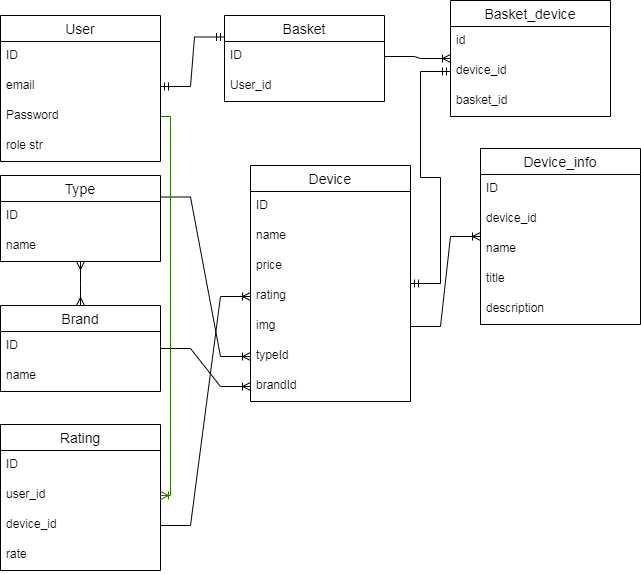

The diagram above was exported from draw.io. Its source (the exported page's mxGraphModel, read from the mxfile embedded in the PNG):
<mxGraphModel dx="1422" dy="760" grid="1" gridSize="10" guides="1" tooltips="1" connect="1" arrows="1" fold="1" page="1" pageScale="1" pageWidth="827" pageHeight="1169" math="0" shadow="0">
  <root>
    <mxCell id="0" />
    <mxCell id="1" parent="0" />
    <mxCell id="ZPtNcFZjtJ5XaH_muHfq-1" value="User" style="swimlane;fontStyle=0;childLayout=stackLayout;horizontal=1;startSize=26;horizontalStack=0;resizeParent=1;resizeParentMax=0;resizeLast=0;collapsible=1;marginBottom=0;align=center;fontSize=14;" vertex="1" parent="1">
      <mxGeometry x="30" y="30" width="160" height="146" as="geometry">
        <mxRectangle x="120" y="140" width="60" height="26" as="alternateBounds" />
      </mxGeometry>
    </mxCell>
    <mxCell id="ZPtNcFZjtJ5XaH_muHfq-2" value="ID" style="text;strokeColor=none;fillColor=none;spacingLeft=4;spacingRight=4;overflow=hidden;rotatable=0;points=[[0,0.5],[1,0.5]];portConstraint=eastwest;fontSize=12;" vertex="1" parent="ZPtNcFZjtJ5XaH_muHfq-1">
      <mxGeometry y="26" width="160" height="30" as="geometry" />
    </mxCell>
    <mxCell id="ZPtNcFZjtJ5XaH_muHfq-3" value="email" style="text;strokeColor=none;fillColor=none;spacingLeft=4;spacingRight=4;overflow=hidden;rotatable=0;points=[[0,0.5],[1,0.5]];portConstraint=eastwest;fontSize=12;" vertex="1" parent="ZPtNcFZjtJ5XaH_muHfq-1">
      <mxGeometry y="56" width="160" height="30" as="geometry" />
    </mxCell>
    <mxCell id="ZPtNcFZjtJ5XaH_muHfq-4" value="Password" style="text;strokeColor=none;fillColor=none;spacingLeft=4;spacingRight=4;overflow=hidden;rotatable=0;points=[[0,0.5],[1,0.5]];portConstraint=eastwest;fontSize=12;" vertex="1" parent="ZPtNcFZjtJ5XaH_muHfq-1">
      <mxGeometry y="86" width="160" height="30" as="geometry" />
    </mxCell>
    <mxCell id="ZPtNcFZjtJ5XaH_muHfq-7" value="role str" style="text;strokeColor=none;fillColor=none;spacingLeft=4;spacingRight=4;overflow=hidden;rotatable=0;points=[[0,0.5],[1,0.5]];portConstraint=eastwest;fontSize=12;" vertex="1" parent="ZPtNcFZjtJ5XaH_muHfq-1">
      <mxGeometry y="116" width="160" height="30" as="geometry" />
    </mxCell>
    <mxCell id="ZPtNcFZjtJ5XaH_muHfq-8" value="Basket" style="swimlane;fontStyle=0;childLayout=stackLayout;horizontal=1;startSize=26;horizontalStack=0;resizeParent=1;resizeParentMax=0;resizeLast=0;collapsible=1;marginBottom=0;align=center;fontSize=14;" vertex="1" parent="1">
      <mxGeometry x="254" y="30" width="160" height="86" as="geometry">
        <mxRectangle x="120" y="140" width="60" height="26" as="alternateBounds" />
      </mxGeometry>
    </mxCell>
    <mxCell id="ZPtNcFZjtJ5XaH_muHfq-9" value="ID" style="text;strokeColor=none;fillColor=none;spacingLeft=4;spacingRight=4;overflow=hidden;rotatable=0;points=[[0,0.5],[1,0.5]];portConstraint=eastwest;fontSize=12;" vertex="1" parent="ZPtNcFZjtJ5XaH_muHfq-8">
      <mxGeometry y="26" width="160" height="30" as="geometry" />
    </mxCell>
    <mxCell id="ZPtNcFZjtJ5XaH_muHfq-11" value="User_id" style="text;strokeColor=none;fillColor=none;spacingLeft=4;spacingRight=4;overflow=hidden;rotatable=0;points=[[0,0.5],[1,0.5]];portConstraint=eastwest;fontSize=12;" vertex="1" parent="ZPtNcFZjtJ5XaH_muHfq-8">
      <mxGeometry y="56" width="160" height="30" as="geometry" />
    </mxCell>
    <mxCell id="ZPtNcFZjtJ5XaH_muHfq-13" value="" style="edgeStyle=entityRelationEdgeStyle;fontSize=12;html=1;endArrow=ERmandOne;startArrow=ERmandOne;rounded=0;exitX=1;exitY=0.5;exitDx=0;exitDy=0;entryX=0;entryY=0.25;entryDx=0;entryDy=0;" edge="1" parent="1" source="ZPtNcFZjtJ5XaH_muHfq-3" target="ZPtNcFZjtJ5XaH_muHfq-8">
      <mxGeometry width="100" height="100" relative="1" as="geometry">
        <mxPoint x="360" y="440" as="sourcePoint" />
        <mxPoint x="460" y="340" as="targetPoint" />
      </mxGeometry>
    </mxCell>
    <mxCell id="ZPtNcFZjtJ5XaH_muHfq-14" value="Device" style="swimlane;fontStyle=0;childLayout=stackLayout;horizontal=1;startSize=26;horizontalStack=0;resizeParent=1;resizeParentMax=0;resizeLast=0;collapsible=1;marginBottom=0;align=center;fontSize=14;" vertex="1" parent="1">
      <mxGeometry x="280" y="180" width="160" height="236" as="geometry" />
    </mxCell>
    <mxCell id="ZPtNcFZjtJ5XaH_muHfq-15" value="ID" style="text;strokeColor=none;fillColor=none;spacingLeft=4;spacingRight=4;overflow=hidden;rotatable=0;points=[[0,0.5],[1,0.5]];portConstraint=eastwest;fontSize=12;" vertex="1" parent="ZPtNcFZjtJ5XaH_muHfq-14">
      <mxGeometry y="26" width="160" height="30" as="geometry" />
    </mxCell>
    <mxCell id="ZPtNcFZjtJ5XaH_muHfq-16" value="name" style="text;strokeColor=none;fillColor=none;spacingLeft=4;spacingRight=4;overflow=hidden;rotatable=0;points=[[0,0.5],[1,0.5]];portConstraint=eastwest;fontSize=12;" vertex="1" parent="ZPtNcFZjtJ5XaH_muHfq-14">
      <mxGeometry y="56" width="160" height="30" as="geometry" />
    </mxCell>
    <mxCell id="ZPtNcFZjtJ5XaH_muHfq-17" value="price" style="text;strokeColor=none;fillColor=none;spacingLeft=4;spacingRight=4;overflow=hidden;rotatable=0;points=[[0,0.5],[1,0.5]];portConstraint=eastwest;fontSize=12;" vertex="1" parent="ZPtNcFZjtJ5XaH_muHfq-14">
      <mxGeometry y="86" width="160" height="30" as="geometry" />
    </mxCell>
    <mxCell id="ZPtNcFZjtJ5XaH_muHfq-19" value="rating" style="text;strokeColor=none;fillColor=none;spacingLeft=4;spacingRight=4;overflow=hidden;rotatable=0;points=[[0,0.5],[1,0.5]];portConstraint=eastwest;fontSize=12;" vertex="1" parent="ZPtNcFZjtJ5XaH_muHfq-14">
      <mxGeometry y="116" width="160" height="30" as="geometry" />
    </mxCell>
    <mxCell id="ZPtNcFZjtJ5XaH_muHfq-21" value="img" style="text;strokeColor=none;fillColor=none;spacingLeft=4;spacingRight=4;overflow=hidden;rotatable=0;points=[[0,0.5],[1,0.5]];portConstraint=eastwest;fontSize=12;" vertex="1" parent="ZPtNcFZjtJ5XaH_muHfq-14">
      <mxGeometry y="146" width="160" height="30" as="geometry" />
    </mxCell>
    <mxCell id="ZPtNcFZjtJ5XaH_muHfq-20" value="typeId" style="text;strokeColor=none;fillColor=none;spacingLeft=4;spacingRight=4;overflow=hidden;rotatable=0;points=[[0,0.5],[1,0.5]];portConstraint=eastwest;fontSize=12;" vertex="1" parent="ZPtNcFZjtJ5XaH_muHfq-14">
      <mxGeometry y="176" width="160" height="30" as="geometry" />
    </mxCell>
    <mxCell id="ZPtNcFZjtJ5XaH_muHfq-18" value="brandId" style="text;strokeColor=none;fillColor=none;spacingLeft=4;spacingRight=4;overflow=hidden;rotatable=0;points=[[0,0.5],[1,0.5]];portConstraint=eastwest;fontSize=12;" vertex="1" parent="ZPtNcFZjtJ5XaH_muHfq-14">
      <mxGeometry y="206" width="160" height="30" as="geometry" />
    </mxCell>
    <mxCell id="ZPtNcFZjtJ5XaH_muHfq-22" value="Type" style="swimlane;fontStyle=0;childLayout=stackLayout;horizontal=1;startSize=26;horizontalStack=0;resizeParent=1;resizeParentMax=0;resizeLast=0;collapsible=1;marginBottom=0;align=center;fontSize=14;" vertex="1" parent="1">
      <mxGeometry x="30" y="190" width="160" height="86" as="geometry" />
    </mxCell>
    <mxCell id="ZPtNcFZjtJ5XaH_muHfq-23" value="ID" style="text;strokeColor=none;fillColor=none;spacingLeft=4;spacingRight=4;overflow=hidden;rotatable=0;points=[[0,0.5],[1,0.5]];portConstraint=eastwest;fontSize=12;" vertex="1" parent="ZPtNcFZjtJ5XaH_muHfq-22">
      <mxGeometry y="26" width="160" height="30" as="geometry" />
    </mxCell>
    <mxCell id="ZPtNcFZjtJ5XaH_muHfq-24" value="name" style="text;strokeColor=none;fillColor=none;spacingLeft=4;spacingRight=4;overflow=hidden;rotatable=0;points=[[0,0.5],[1,0.5]];portConstraint=eastwest;fontSize=12;" vertex="1" parent="ZPtNcFZjtJ5XaH_muHfq-22">
      <mxGeometry y="56" width="160" height="30" as="geometry" />
    </mxCell>
    <mxCell id="ZPtNcFZjtJ5XaH_muHfq-26" value="Brand" style="swimlane;fontStyle=0;childLayout=stackLayout;horizontal=1;startSize=26;horizontalStack=0;resizeParent=1;resizeParentMax=0;resizeLast=0;collapsible=1;marginBottom=0;align=center;fontSize=14;" vertex="1" parent="1">
      <mxGeometry x="30" y="320" width="160" height="86" as="geometry" />
    </mxCell>
    <mxCell id="ZPtNcFZjtJ5XaH_muHfq-27" value="ID" style="text;strokeColor=none;fillColor=none;spacingLeft=4;spacingRight=4;overflow=hidden;rotatable=0;points=[[0,0.5],[1,0.5]];portConstraint=eastwest;fontSize=12;" vertex="1" parent="ZPtNcFZjtJ5XaH_muHfq-26">
      <mxGeometry y="26" width="160" height="30" as="geometry" />
    </mxCell>
    <mxCell id="ZPtNcFZjtJ5XaH_muHfq-28" value="name" style="text;strokeColor=none;fillColor=none;spacingLeft=4;spacingRight=4;overflow=hidden;rotatable=0;points=[[0,0.5],[1,0.5]];portConstraint=eastwest;fontSize=12;" vertex="1" parent="ZPtNcFZjtJ5XaH_muHfq-26">
      <mxGeometry y="56" width="160" height="30" as="geometry" />
    </mxCell>
    <mxCell id="ZPtNcFZjtJ5XaH_muHfq-30" value="" style="edgeStyle=entityRelationEdgeStyle;fontSize=12;html=1;endArrow=ERoneToMany;rounded=0;entryX=0;entryY=0.5;entryDx=0;entryDy=0;" edge="1" parent="1" source="ZPtNcFZjtJ5XaH_muHfq-26" target="ZPtNcFZjtJ5XaH_muHfq-18">
      <mxGeometry width="100" height="100" relative="1" as="geometry">
        <mxPoint x="660" y="320" as="sourcePoint" />
        <mxPoint x="760" y="220" as="targetPoint" />
      </mxGeometry>
    </mxCell>
    <mxCell id="ZPtNcFZjtJ5XaH_muHfq-31" value="" style="edgeStyle=entityRelationEdgeStyle;fontSize=12;html=1;endArrow=ERoneToMany;rounded=0;entryX=0;entryY=0.5;entryDx=0;entryDy=0;exitX=1;exitY=0.25;exitDx=0;exitDy=0;strokeWidth=1;" edge="1" parent="1" source="ZPtNcFZjtJ5XaH_muHfq-22" target="ZPtNcFZjtJ5XaH_muHfq-20">
      <mxGeometry width="100" height="100" relative="1" as="geometry">
        <mxPoint x="370" y="300" as="sourcePoint" />
        <mxPoint x="470" y="200" as="targetPoint" />
      </mxGeometry>
    </mxCell>
    <mxCell id="ZPtNcFZjtJ5XaH_muHfq-33" value="" style="edgeStyle=elbowEdgeStyle;fontSize=12;html=1;endArrow=ERmany;startArrow=ERmany;rounded=0;" edge="1" parent="1" source="ZPtNcFZjtJ5XaH_muHfq-26" target="ZPtNcFZjtJ5XaH_muHfq-22">
      <mxGeometry width="100" height="100" relative="1" as="geometry">
        <mxPoint x="150" y="350" as="sourcePoint" />
        <mxPoint x="250" y="246" as="targetPoint" />
      </mxGeometry>
    </mxCell>
    <mxCell id="ZPtNcFZjtJ5XaH_muHfq-34" value="Device_info" style="swimlane;fontStyle=0;childLayout=stackLayout;horizontal=1;startSize=26;horizontalStack=0;resizeParent=1;resizeParentMax=0;resizeLast=0;collapsible=1;marginBottom=0;align=center;fontSize=14;" vertex="1" parent="1">
      <mxGeometry x="510" y="163" width="160" height="176" as="geometry" />
    </mxCell>
    <mxCell id="ZPtNcFZjtJ5XaH_muHfq-35" value="ID" style="text;strokeColor=none;fillColor=none;spacingLeft=4;spacingRight=4;overflow=hidden;rotatable=0;points=[[0,0.5],[1,0.5]];portConstraint=eastwest;fontSize=12;" vertex="1" parent="ZPtNcFZjtJ5XaH_muHfq-34">
      <mxGeometry y="26" width="160" height="30" as="geometry" />
    </mxCell>
    <mxCell id="ZPtNcFZjtJ5XaH_muHfq-36" value="device_id" style="text;strokeColor=none;fillColor=none;spacingLeft=4;spacingRight=4;overflow=hidden;rotatable=0;points=[[0,0.5],[1,0.5]];portConstraint=eastwest;fontSize=12;" vertex="1" parent="ZPtNcFZjtJ5XaH_muHfq-34">
      <mxGeometry y="56" width="160" height="30" as="geometry" />
    </mxCell>
    <mxCell id="ZPtNcFZjtJ5XaH_muHfq-37" value="name" style="text;strokeColor=none;fillColor=none;spacingLeft=4;spacingRight=4;overflow=hidden;rotatable=0;points=[[0,0.5],[1,0.5]];portConstraint=eastwest;fontSize=12;" vertex="1" parent="ZPtNcFZjtJ5XaH_muHfq-34">
      <mxGeometry y="86" width="160" height="30" as="geometry" />
    </mxCell>
    <mxCell id="ZPtNcFZjtJ5XaH_muHfq-39" value="title" style="text;strokeColor=none;fillColor=none;spacingLeft=4;spacingRight=4;overflow=hidden;rotatable=0;points=[[0,0.5],[1,0.5]];portConstraint=eastwest;fontSize=12;" vertex="1" parent="ZPtNcFZjtJ5XaH_muHfq-34">
      <mxGeometry y="116" width="160" height="30" as="geometry" />
    </mxCell>
    <mxCell id="ZPtNcFZjtJ5XaH_muHfq-38" value="description" style="text;strokeColor=none;fillColor=none;spacingLeft=4;spacingRight=4;overflow=hidden;rotatable=0;points=[[0,0.5],[1,0.5]];portConstraint=eastwest;fontSize=12;" vertex="1" parent="ZPtNcFZjtJ5XaH_muHfq-34">
      <mxGeometry y="146" width="160" height="30" as="geometry" />
    </mxCell>
    <mxCell id="ZPtNcFZjtJ5XaH_muHfq-40" value="" style="edgeStyle=entityRelationEdgeStyle;fontSize=12;html=1;endArrow=ERoneToMany;rounded=0;exitX=1;exitY=0.5;exitDx=0;exitDy=0;" edge="1" parent="1" source="ZPtNcFZjtJ5XaH_muHfq-21" target="ZPtNcFZjtJ5XaH_muHfq-34">
      <mxGeometry width="100" height="100" relative="1" as="geometry">
        <mxPoint x="360" y="440" as="sourcePoint" />
        <mxPoint x="460" y="340" as="targetPoint" />
      </mxGeometry>
    </mxCell>
    <mxCell id="ZPtNcFZjtJ5XaH_muHfq-41" value="Basket_device" style="swimlane;fontStyle=0;childLayout=stackLayout;horizontal=1;startSize=26;horizontalStack=0;resizeParent=1;resizeParentMax=0;resizeLast=0;collapsible=1;marginBottom=0;align=center;fontSize=14;" vertex="1" parent="1">
      <mxGeometry x="480" y="15" width="160" height="116" as="geometry" />
    </mxCell>
    <mxCell id="ZPtNcFZjtJ5XaH_muHfq-42" value="id" style="text;strokeColor=none;fillColor=none;spacingLeft=4;spacingRight=4;overflow=hidden;rotatable=0;points=[[0,0.5],[1,0.5]];portConstraint=eastwest;fontSize=12;" vertex="1" parent="ZPtNcFZjtJ5XaH_muHfq-41">
      <mxGeometry y="26" width="160" height="30" as="geometry" />
    </mxCell>
    <mxCell id="ZPtNcFZjtJ5XaH_muHfq-43" value="device_id" style="text;strokeColor=none;fillColor=none;spacingLeft=4;spacingRight=4;overflow=hidden;rotatable=0;points=[[0,0.5],[1,0.5]];portConstraint=eastwest;fontSize=12;" vertex="1" parent="ZPtNcFZjtJ5XaH_muHfq-41">
      <mxGeometry y="56" width="160" height="30" as="geometry" />
    </mxCell>
    <mxCell id="ZPtNcFZjtJ5XaH_muHfq-44" value="basket_id" style="text;strokeColor=none;fillColor=none;spacingLeft=4;spacingRight=4;overflow=hidden;rotatable=0;points=[[0,0.5],[1,0.5]];portConstraint=eastwest;fontSize=12;" vertex="1" parent="ZPtNcFZjtJ5XaH_muHfq-41">
      <mxGeometry y="86" width="160" height="30" as="geometry" />
    </mxCell>
    <mxCell id="ZPtNcFZjtJ5XaH_muHfq-45" value="" style="edgeStyle=entityRelationEdgeStyle;fontSize=12;html=1;endArrow=ERoneToMany;rounded=0;" edge="1" parent="1" source="ZPtNcFZjtJ5XaH_muHfq-9" target="ZPtNcFZjtJ5XaH_muHfq-41">
      <mxGeometry width="100" height="100" relative="1" as="geometry">
        <mxPoint x="360" y="440" as="sourcePoint" />
        <mxPoint x="460" y="340" as="targetPoint" />
      </mxGeometry>
    </mxCell>
    <mxCell id="ZPtNcFZjtJ5XaH_muHfq-46" value="" style="edgeStyle=entityRelationEdgeStyle;fontSize=12;html=1;endArrow=ERmandOne;startArrow=ERmandOne;rounded=0;" edge="1" parent="1" source="ZPtNcFZjtJ5XaH_muHfq-14" target="ZPtNcFZjtJ5XaH_muHfq-43">
      <mxGeometry width="100" height="100" relative="1" as="geometry">
        <mxPoint x="460" y="200" as="sourcePoint" />
        <mxPoint x="460" y="340" as="targetPoint" />
      </mxGeometry>
    </mxCell>
    <mxCell id="ZPtNcFZjtJ5XaH_muHfq-49" value="Rating" style="swimlane;fontStyle=0;childLayout=stackLayout;horizontal=1;startSize=26;horizontalStack=0;resizeParent=1;resizeParentMax=0;resizeLast=0;collapsible=1;marginBottom=0;align=center;fontSize=14;" vertex="1" parent="1">
      <mxGeometry x="30" y="439" width="160" height="146" as="geometry" />
    </mxCell>
    <mxCell id="ZPtNcFZjtJ5XaH_muHfq-50" value="ID" style="text;strokeColor=none;fillColor=none;spacingLeft=4;spacingRight=4;overflow=hidden;rotatable=0;points=[[0,0.5],[1,0.5]];portConstraint=eastwest;fontSize=12;" vertex="1" parent="ZPtNcFZjtJ5XaH_muHfq-49">
      <mxGeometry y="26" width="160" height="30" as="geometry" />
    </mxCell>
    <mxCell id="ZPtNcFZjtJ5XaH_muHfq-51" value="user_id" style="text;strokeColor=none;fillColor=none;spacingLeft=4;spacingRight=4;overflow=hidden;rotatable=0;points=[[0,0.5],[1,0.5]];portConstraint=eastwest;fontSize=12;" vertex="1" parent="ZPtNcFZjtJ5XaH_muHfq-49">
      <mxGeometry y="56" width="160" height="30" as="geometry" />
    </mxCell>
    <mxCell id="ZPtNcFZjtJ5XaH_muHfq-52" value="device_id" style="text;strokeColor=none;fillColor=none;spacingLeft=4;spacingRight=4;overflow=hidden;rotatable=0;points=[[0,0.5],[1,0.5]];portConstraint=eastwest;fontSize=12;" vertex="1" parent="ZPtNcFZjtJ5XaH_muHfq-49">
      <mxGeometry y="86" width="160" height="30" as="geometry" />
    </mxCell>
    <mxCell id="ZPtNcFZjtJ5XaH_muHfq-53" value="rate" style="text;strokeColor=none;fillColor=none;spacingLeft=4;spacingRight=4;overflow=hidden;rotatable=0;points=[[0,0.5],[1,0.5]];portConstraint=eastwest;fontSize=12;" vertex="1" parent="ZPtNcFZjtJ5XaH_muHfq-49">
      <mxGeometry y="116" width="160" height="30" as="geometry" />
    </mxCell>
    <mxCell id="ZPtNcFZjtJ5XaH_muHfq-54" value="" style="edgeStyle=orthogonalEdgeStyle;fontSize=12;html=1;endArrow=ERoneToMany;exitX=1;exitY=0.5;exitDx=0;exitDy=0;entryX=1;entryY=0.5;entryDx=0;entryDy=0;fillColor=#60a917;strokeColor=#2D7600;rounded=0;strokeWidth=1;" edge="1" parent="1" source="ZPtNcFZjtJ5XaH_muHfq-4" target="ZPtNcFZjtJ5XaH_muHfq-51">
      <mxGeometry width="100" height="100" relative="1" as="geometry">
        <mxPoint x="220" y="550" as="sourcePoint" />
        <mxPoint x="270" y="510" as="targetPoint" />
      </mxGeometry>
    </mxCell>
    <mxCell id="ZPtNcFZjtJ5XaH_muHfq-55" value="" style="edgeStyle=entityRelationEdgeStyle;fontSize=12;html=1;endArrow=ERoneToMany;rounded=0;strokeWidth=1;exitX=1;exitY=0.5;exitDx=0;exitDy=0;entryX=0;entryY=0.5;entryDx=0;entryDy=0;" edge="1" parent="1" source="ZPtNcFZjtJ5XaH_muHfq-52" target="ZPtNcFZjtJ5XaH_muHfq-19">
      <mxGeometry width="100" height="100" relative="1" as="geometry">
        <mxPoint x="360" y="440" as="sourcePoint" />
        <mxPoint x="460" y="340" as="targetPoint" />
      </mxGeometry>
    </mxCell>
  </root>
</mxGraphModel>